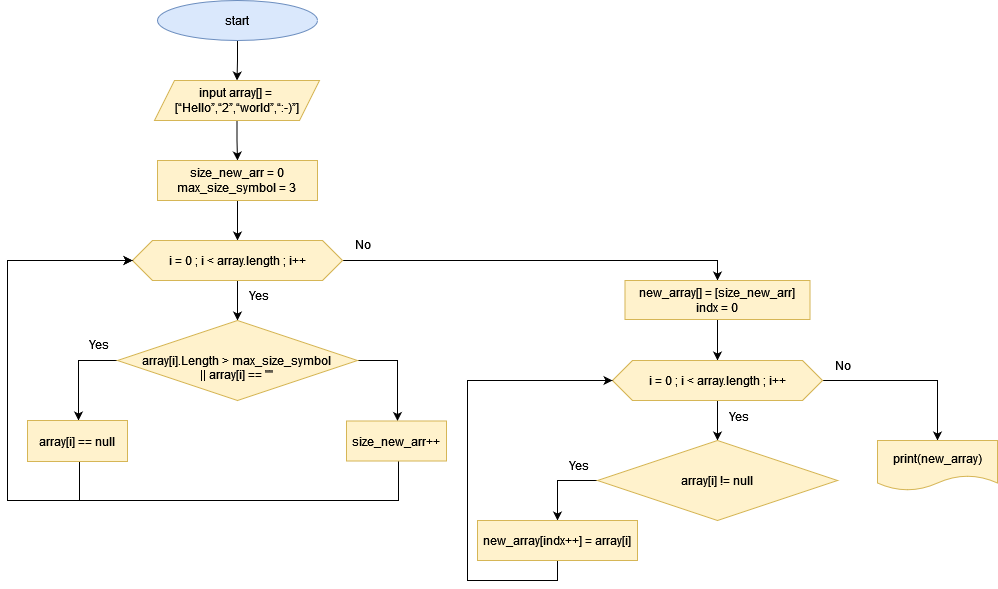

The diagram above was exported from draw.io. Its source (the exported page's mxGraphModel, read from the mxfile embedded in the PNG):
<mxGraphModel dx="1242" dy="725" grid="1" gridSize="10" guides="1" tooltips="1" connect="1" arrows="1" fold="1" page="1" pageScale="1" pageWidth="1100" pageHeight="850" background="none" math="0" shadow="0">
  <root>
    <mxCell id="0" />
    <mxCell id="1" parent="0" />
    <mxCell id="9A5U9mdSvD9l3Hn8nSVj-3" style="edgeStyle=orthogonalEdgeStyle;rounded=0;orthogonalLoop=1;jettySize=auto;html=1;entryX=0.5;entryY=0;entryDx=0;entryDy=0;" parent="1" source="9A5U9mdSvD9l3Hn8nSVj-1" target="9A5U9mdSvD9l3Hn8nSVj-2" edge="1">
      <mxGeometry relative="1" as="geometry" />
    </mxCell>
    <mxCell id="9A5U9mdSvD9l3Hn8nSVj-1" value="&lt;font style=&quot;font-size: 12px;&quot;&gt;start&lt;/font&gt;" style="ellipse;whiteSpace=wrap;html=1;fillColor=#dae8fc;strokeColor=#6c8ebf;" parent="1" vertex="1">
      <mxGeometry x="190" y="60" width="160" height="40" as="geometry" />
    </mxCell>
    <mxCell id="9A5U9mdSvD9l3Hn8nSVj-5" value="" style="edgeStyle=orthogonalEdgeStyle;rounded=0;orthogonalLoop=1;jettySize=auto;html=1;" parent="1" source="9A5U9mdSvD9l3Hn8nSVj-2" target="9A5U9mdSvD9l3Hn8nSVj-4" edge="1">
      <mxGeometry relative="1" as="geometry" />
    </mxCell>
    <mxCell id="9A5U9mdSvD9l3Hn8nSVj-2" value="&lt;div&gt;input array[] =&amp;nbsp;&lt;/div&gt;&lt;div&gt;[“Hello”,“2”,“world”,“:-)”]&lt;/div&gt;" style="shape=parallelogram;perimeter=parallelogramPerimeter;whiteSpace=wrap;html=1;fixedSize=1;fillColor=#fff2cc;strokeColor=#d6b656;" parent="1" vertex="1">
      <mxGeometry x="187" y="140" width="165" height="40" as="geometry" />
    </mxCell>
    <mxCell id="9A5U9mdSvD9l3Hn8nSVj-8" value="" style="edgeStyle=orthogonalEdgeStyle;rounded=0;orthogonalLoop=1;jettySize=auto;html=1;" parent="1" source="9A5U9mdSvD9l3Hn8nSVj-4" target="9A5U9mdSvD9l3Hn8nSVj-6" edge="1">
      <mxGeometry relative="1" as="geometry" />
    </mxCell>
    <mxCell id="9A5U9mdSvD9l3Hn8nSVj-4" value="&lt;div&gt;size_new_arr = 0&lt;/div&gt;&lt;div&gt;max_size_symbol = 3&lt;br&gt;&lt;/div&gt;" style="rounded=0;whiteSpace=wrap;html=1;fillColor=#fff2cc;strokeColor=#d6b656;" parent="1" vertex="1">
      <mxGeometry x="190" y="220" width="160" height="40" as="geometry" />
    </mxCell>
    <mxCell id="9A5U9mdSvD9l3Hn8nSVj-9" value="" style="edgeStyle=orthogonalEdgeStyle;rounded=0;orthogonalLoop=1;jettySize=auto;html=1;" parent="1" source="9A5U9mdSvD9l3Hn8nSVj-6" target="9A5U9mdSvD9l3Hn8nSVj-7" edge="1">
      <mxGeometry relative="1" as="geometry" />
    </mxCell>
    <mxCell id="9A5U9mdSvD9l3Hn8nSVj-36" style="edgeStyle=orthogonalEdgeStyle;rounded=0;orthogonalLoop=1;jettySize=auto;html=1;" parent="1" source="9A5U9mdSvD9l3Hn8nSVj-6" target="9A5U9mdSvD9l3Hn8nSVj-24" edge="1">
      <mxGeometry relative="1" as="geometry">
        <Array as="points">
          <mxPoint x="750" y="320" />
        </Array>
      </mxGeometry>
    </mxCell>
    <mxCell id="9A5U9mdSvD9l3Hn8nSVj-6" value="i = 0 ; i &amp;lt; array.length ; i++" style="shape=hexagon;perimeter=hexagonPerimeter2;whiteSpace=wrap;html=1;fixedSize=1;fillColor=#fff2cc;strokeColor=#d6b656;" parent="1" vertex="1">
      <mxGeometry x="165" y="300" width="210" height="40" as="geometry" />
    </mxCell>
    <mxCell id="9A5U9mdSvD9l3Hn8nSVj-12" value="" style="edgeStyle=orthogonalEdgeStyle;rounded=0;orthogonalLoop=1;jettySize=auto;html=1;" parent="1" source="9A5U9mdSvD9l3Hn8nSVj-7" target="9A5U9mdSvD9l3Hn8nSVj-11" edge="1">
      <mxGeometry relative="1" as="geometry">
        <Array as="points">
          <mxPoint x="111" y="420" />
        </Array>
      </mxGeometry>
    </mxCell>
    <mxCell id="9A5U9mdSvD9l3Hn8nSVj-18" style="edgeStyle=orthogonalEdgeStyle;rounded=0;orthogonalLoop=1;jettySize=auto;html=1;" parent="1" source="9A5U9mdSvD9l3Hn8nSVj-7" target="9A5U9mdSvD9l3Hn8nSVj-10" edge="1">
      <mxGeometry relative="1" as="geometry">
        <Array as="points">
          <mxPoint x="430" y="420" />
        </Array>
      </mxGeometry>
    </mxCell>
    <mxCell id="9A5U9mdSvD9l3Hn8nSVj-7" value="&lt;br&gt;array[i].Length &amp;gt; max_size_symbol &lt;br&gt;|| array[i] == &quot;&quot;" style="rhombus;whiteSpace=wrap;html=1;fillColor=#fff2cc;strokeColor=#d6b656;" parent="1" vertex="1">
      <mxGeometry x="150" y="380" width="240" height="80" as="geometry" />
    </mxCell>
    <mxCell id="9A5U9mdSvD9l3Hn8nSVj-19" style="edgeStyle=orthogonalEdgeStyle;rounded=0;orthogonalLoop=1;jettySize=auto;html=1;entryX=0;entryY=0.5;entryDx=0;entryDy=0;" parent="1" source="9A5U9mdSvD9l3Hn8nSVj-10" target="9A5U9mdSvD9l3Hn8nSVj-6" edge="1">
      <mxGeometry relative="1" as="geometry">
        <Array as="points">
          <mxPoint x="431" y="560" />
          <mxPoint x="40" y="560" />
          <mxPoint x="40" y="320" />
        </Array>
      </mxGeometry>
    </mxCell>
    <mxCell id="9A5U9mdSvD9l3Hn8nSVj-10" value="size_new_arr++" style="rounded=0;whiteSpace=wrap;html=1;fillColor=#fff2cc;strokeColor=#d6b656;" parent="1" vertex="1">
      <mxGeometry x="379" y="480.5" width="100" height="40" as="geometry" />
    </mxCell>
    <mxCell id="9A5U9mdSvD9l3Hn8nSVj-20" style="edgeStyle=orthogonalEdgeStyle;rounded=0;orthogonalLoop=1;jettySize=auto;html=1;entryX=0;entryY=0.5;entryDx=0;entryDy=0;" parent="1" source="9A5U9mdSvD9l3Hn8nSVj-11" target="9A5U9mdSvD9l3Hn8nSVj-6" edge="1">
      <mxGeometry relative="1" as="geometry">
        <Array as="points">
          <mxPoint x="112" y="560" />
          <mxPoint x="40" y="560" />
          <mxPoint x="40" y="320" />
        </Array>
      </mxGeometry>
    </mxCell>
    <mxCell id="9A5U9mdSvD9l3Hn8nSVj-11" value="array[i] == null" style="whiteSpace=wrap;html=1;fillColor=#fff2cc;strokeColor=#d6b656;" parent="1" vertex="1">
      <mxGeometry x="60" y="480" width="100" height="41" as="geometry" />
    </mxCell>
    <mxCell id="9A5U9mdSvD9l3Hn8nSVj-15" value="Yes" style="text;html=1;align=center;verticalAlign=middle;resizable=0;points=[];autosize=1;strokeColor=none;fillColor=none;" parent="1" vertex="1">
      <mxGeometry x="111" y="389" width="40" height="30" as="geometry" />
    </mxCell>
    <mxCell id="9A5U9mdSvD9l3Hn8nSVj-17" value="Yes" style="text;html=1;align=center;verticalAlign=middle;resizable=0;points=[];autosize=1;strokeColor=none;fillColor=none;" parent="1" vertex="1">
      <mxGeometry x="271" y="340" width="40" height="30" as="geometry" />
    </mxCell>
    <mxCell id="9A5U9mdSvD9l3Hn8nSVj-31" value="" style="edgeStyle=orthogonalEdgeStyle;rounded=0;orthogonalLoop=1;jettySize=auto;html=1;" parent="1" source="9A5U9mdSvD9l3Hn8nSVj-24" target="9A5U9mdSvD9l3Hn8nSVj-27" edge="1">
      <mxGeometry relative="1" as="geometry" />
    </mxCell>
    <mxCell id="9A5U9mdSvD9l3Hn8nSVj-24" value="&lt;div&gt;new_array[] = [size_new_arr]&lt;br&gt;&lt;/div&gt;&lt;div&gt;indx = 0&lt;br&gt;&lt;/div&gt;" style="rounded=0;whiteSpace=wrap;html=1;fillColor=#fff2cc;strokeColor=#d6b656;" parent="1" vertex="1">
      <mxGeometry x="657.5" y="340" width="185" height="39" as="geometry" />
    </mxCell>
    <mxCell id="9A5U9mdSvD9l3Hn8nSVj-26" value="No" style="text;html=1;align=center;verticalAlign=middle;resizable=0;points=[];autosize=1;strokeColor=none;fillColor=none;" parent="1" vertex="1">
      <mxGeometry x="375" y="289" width="40" height="30" as="geometry" />
    </mxCell>
    <mxCell id="9A5U9mdSvD9l3Hn8nSVj-29" value="" style="edgeStyle=orthogonalEdgeStyle;rounded=0;orthogonalLoop=1;jettySize=auto;html=1;" parent="1" source="9A5U9mdSvD9l3Hn8nSVj-27" target="9A5U9mdSvD9l3Hn8nSVj-28" edge="1">
      <mxGeometry relative="1" as="geometry" />
    </mxCell>
    <mxCell id="9A5U9mdSvD9l3Hn8nSVj-40" style="edgeStyle=orthogonalEdgeStyle;rounded=0;orthogonalLoop=1;jettySize=auto;html=1;entryX=0.5;entryY=0;entryDx=0;entryDy=0;" parent="1" source="9A5U9mdSvD9l3Hn8nSVj-27" target="9A5U9mdSvD9l3Hn8nSVj-39" edge="1">
      <mxGeometry relative="1" as="geometry" />
    </mxCell>
    <mxCell id="9A5U9mdSvD9l3Hn8nSVj-27" value="i = 0 ; i &amp;lt; array.length ; i++" style="shape=hexagon;perimeter=hexagonPerimeter2;whiteSpace=wrap;html=1;fixedSize=1;fillColor=#fff2cc;strokeColor=#d6b656;" parent="1" vertex="1">
      <mxGeometry x="645" y="420" width="210" height="40" as="geometry" />
    </mxCell>
    <mxCell id="9A5U9mdSvD9l3Hn8nSVj-34" value="" style="edgeStyle=orthogonalEdgeStyle;rounded=0;orthogonalLoop=1;jettySize=auto;html=1;" parent="1" source="9A5U9mdSvD9l3Hn8nSVj-28" target="9A5U9mdSvD9l3Hn8nSVj-33" edge="1">
      <mxGeometry relative="1" as="geometry">
        <Array as="points">
          <mxPoint x="590" y="540" />
        </Array>
      </mxGeometry>
    </mxCell>
    <mxCell id="9A5U9mdSvD9l3Hn8nSVj-28" value="array[i] != null" style="rhombus;whiteSpace=wrap;html=1;fillColor=#fff2cc;strokeColor=#d6b656;" parent="1" vertex="1">
      <mxGeometry x="630" y="500" width="240" height="80" as="geometry" />
    </mxCell>
    <mxCell id="9A5U9mdSvD9l3Hn8nSVj-30" value="Yes" style="text;html=1;align=center;verticalAlign=middle;resizable=0;points=[];autosize=1;strokeColor=none;fillColor=none;" parent="1" vertex="1">
      <mxGeometry x="591" y="510" width="40" height="30" as="geometry" />
    </mxCell>
    <mxCell id="9A5U9mdSvD9l3Hn8nSVj-38" style="edgeStyle=orthogonalEdgeStyle;rounded=0;orthogonalLoop=1;jettySize=auto;html=1;exitX=0.5;exitY=1;exitDx=0;exitDy=0;entryX=0;entryY=0.5;entryDx=0;entryDy=0;" parent="1" source="9A5U9mdSvD9l3Hn8nSVj-33" target="9A5U9mdSvD9l3Hn8nSVj-27" edge="1">
      <mxGeometry relative="1" as="geometry">
        <Array as="points">
          <mxPoint x="590" y="640" />
          <mxPoint x="500" y="640" />
          <mxPoint x="500" y="440" />
        </Array>
      </mxGeometry>
    </mxCell>
    <mxCell id="9A5U9mdSvD9l3Hn8nSVj-33" value="new_array[indx++] = array[i]" style="whiteSpace=wrap;html=1;fillColor=#fff2cc;strokeColor=#d6b656;" parent="1" vertex="1">
      <mxGeometry x="510" y="580" width="160" height="40" as="geometry" />
    </mxCell>
    <mxCell id="9A5U9mdSvD9l3Hn8nSVj-37" value="Yes" style="text;html=1;align=center;verticalAlign=middle;resizable=0;points=[];autosize=1;strokeColor=none;fillColor=none;" parent="1" vertex="1">
      <mxGeometry x="751" y="460.5" width="40" height="30" as="geometry" />
    </mxCell>
    <mxCell id="9A5U9mdSvD9l3Hn8nSVj-39" value="print(new_array)" style="shape=document;whiteSpace=wrap;html=1;boundedLbl=1;fillColor=#fff2cc;strokeColor=#d6b656;" parent="1" vertex="1">
      <mxGeometry x="910" y="500" width="120" height="50" as="geometry" />
    </mxCell>
    <mxCell id="9A5U9mdSvD9l3Hn8nSVj-41" value="No" style="text;html=1;align=center;verticalAlign=middle;resizable=0;points=[];autosize=1;strokeColor=none;fillColor=none;" parent="1" vertex="1">
      <mxGeometry x="855" y="410" width="40" height="30" as="geometry" />
    </mxCell>
  </root>
</mxGraphModel>